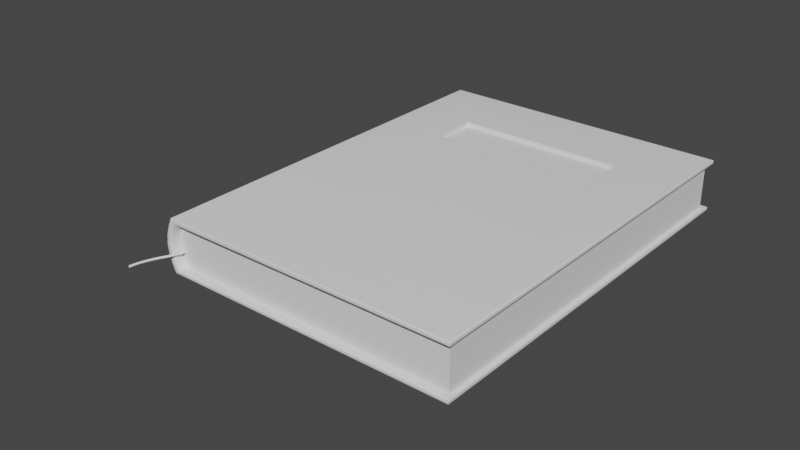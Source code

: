 # Source: Book2.blend  (saved by Blender 3.1.7; exported with 4.5.12 LTS)
import bpy
from mathutils import Matrix  # noqa: F401  (used for matrix-valued properties, if any)

bpy.ops.wm.read_factory_settings(use_empty=True)
scene = bpy.context.scene
scene.name = 'Scene'

# ---- node groups
ng_auto_smooth = bpy.data.node_groups.new('Auto Smooth', 'GeometryNodeTree')
_s = ng_auto_smooth.interface.new_socket(name='Geometry', in_out='OUTPUT', socket_type='NodeSocketGeometry')
_s = ng_auto_smooth.interface.new_socket(name='Geometry', in_out='INPUT', socket_type='NodeSocketGeometry')
_s = ng_auto_smooth.interface.new_socket(name='Angle', in_out='INPUT', socket_type='NodeSocketFloat')
_s.subtype = 'ANGLE'
_s.min_value = 0.0
_s.max_value = 3.142
ng_auto_smooth.is_modifier = True
_N = ng_auto_smooth.nodes; _L = ng_auto_smooth.links
n0 = _N.new('NodeGroupOutput'); n0.name = 'Group Output'; n0.location = (480, -100)
n1 = _N.new('NodeGroupInput'); n1.name = 'Group Input'; n1.location = (-420, -300)
n2 = _N.new('NodeGroupInput'); n2.name = 'Group Input.001'; n2.location = (-60, -100)
n3 = _N.new('GeometryNodeSetShadeSmooth'); n3.name = 'Set Shade Smooth'; n3.location = (120, -100)
n3.domain = 'EDGE'
n4 = _N.new('GeometryNodeSetShadeSmooth'); n4.name = 'Set Shade Smooth.001'; n4.location = (300, -100)
n5 = _N.new('GeometryNodeInputMeshEdgeAngle'); n5.name = 'Edge Angle'; n5.location = (-420, -220)
n6 = _N.new('GeometryNodeInputEdgeSmooth'); n6.name = 'Is Edge Smooth'; n6.location = (-60, -160)
n7 = _N.new('GeometryNodeInputShadeSmooth'); n7.name = 'Is Face Smooth'; n7.location = (-240, -340)
n8 = _N.new('FunctionNodeBooleanMath'); n8.name = 'Boolean Math'; n8.location = (-60, -220)
n9 = _N.new('FunctionNodeCompare'); n9.name = 'Compare'; n9.location = (-240, -180)
n9.operation = 'LESS_EQUAL'
_L.new(n5.outputs[0], n9.inputs[0])
_L.new(n4.outputs[0], n0.inputs[0])
_L.new(n1.outputs[1], n9.inputs[1])
_L.new(n9.outputs[0], n8.inputs[0])
_L.new(n7.outputs[0], n8.inputs[1])
_L.new(n2.outputs[0], n3.inputs[0])
_L.new(n6.outputs[0], n3.inputs[1])
_L.new(n3.outputs[0], n4.inputs[0])
_L.new(n8.outputs[0], n3.inputs[2])
n0.is_active_output = True

# ---- world
world_world = bpy.data.worlds.new('World'); scene.world = world_world
world_world.use_nodes = True; world_world.node_tree.nodes.clear()
_N = world_world.node_tree.nodes; _L = world_world.node_tree.links
n0 = _N.new('ShaderNodeOutputWorld'); n0.name = 'World Output'; n0.location = (300, 300)
n1 = _N.new('ShaderNodeBackground'); n1.name = 'Background'; n1.location = (10, 300)
n1.inputs[0].default_value = (0.05088, 0.05088, 0.05088, 1.0)
_L.new(n1.outputs[0], n0.inputs[0])
n0.is_active_output = True
world_world.color = (0.05088, 0.05088, 0.05088)
world_world.use_sun_shadow = False
world_world.sun_shadow_jitter_overblur = 0.0

# ---- meshes
me_003 = bpy.data.meshes.new('立方体.003')
me_003.from_pydata([(0.3853, 0.5089, 0.0722), (0.3853, 0.5089, 0.085), (0.3853, -0.6013, 0.0722), (0.3853, -0.6013, 0.085), (0.3853, 0.5089, -0.04035), (0.3853, 0.5089, -0.02755), (0.3853, 0.5089, -0.002613), (0.3853, 0.5089, 0.02233), (0.3853, 0.5089, 0.04726), (0.3853, -0.6013, -0.04035), (0.3853, -0.6013, -0.02755), (0.3853, -0.6013, -0.002613), (0.3853, -0.6013, 0.02233), (0.3853, -0.6013, 0.04726), (-0.4327, -0.5934, 0.07149), (-0.4403, -0.5934, 0.04687), (-0.4431, -0.5934, 0.02233), (-0.4403, -0.5934, -0.002218), (-0.4327, -0.5934, -0.02684), (-0.4327, 0.5009, 0.07149), (-0.4403, 0.5009, 0.04687), (-0.4431, 0.5009, 0.02233), (-0.4403, 0.5009, -0.002218), (-0.4327, 0.5009, -0.02684), (-0.4266, -0.5934, -0.04035), (-0.4266, 0.5009, 0.085), (-0.4266, 0.5009, -0.04035), (-0.4266, -0.5934, 0.085), (-0.4266, -0.6157, 0.085), (-0.4305, -0.6205, 0.08845), (-0.4272, -0.6181, 0.08546), (-0.4286, -0.6198, 0.08673), (-0.4266, -0.6157, -0.04035), (-0.4305, -0.6205, -0.0438), (-0.4272, -0.6181, -0.04081), (-0.4286, -0.6198, -0.04208), (-0.4266, 0.5232, 0.085), (-0.4305, 0.528, 0.08845), (-0.4272, 0.5256, 0.08546), (-0.4286, 0.5274, 0.08673), (-0.4266, 0.5232, -0.04035), (-0.4305, 0.528, -0.0438), (-0.4272, 0.5256, -0.04081), (-0.4286, 0.5274, -0.04208), (0.3949, -0.6156, 0.085), (0.3981, -0.6205, 0.08854), (0.3965, -0.618, 0.08548), (0.3977, -0.6198, 0.08677), (0.3981, -0.6205, -0.04389), (0.3949, -0.6156, -0.04035), (0.3977, -0.6198, -0.04212), (0.3965, -0.618, -0.04082), (0.3949, 0.5232, 0.085), (0.3981, 0.528, 0.08854), (0.3965, 0.5256, 0.08548), (0.3977, 0.5274, 0.08677), (0.3981, 0.528, -0.04389), (0.3949, 0.5232, -0.04035), (0.3977, 0.5274, -0.04212), (0.3965, 0.5256, -0.04082), (-0.4327, -0.6157, 0.07149), (-0.438, -0.6205, 0.07169), (-0.4334, -0.6181, 0.07152), (-0.4354, -0.6198, 0.07159), (-0.4403, -0.6157, 0.04687), (-0.4456, -0.6205, 0.04698), (-0.441, -0.6181, 0.04688), (-0.4429, -0.6198, 0.04692), (-0.4431, -0.6157, 0.02233), (-0.4484, -0.6205, 0.02233), (-0.4438, -0.6181, 0.02233), (-0.4457, -0.6198, 0.02233), (-0.4403, -0.6157, -0.002218), (-0.4456, -0.6205, -0.002327), (-0.441, -0.6181, -0.002233), (-0.4429, -0.6198, -0.002273), (-0.438, -0.6205, -0.02704), (-0.4327, -0.6157, -0.02684), (-0.4354, -0.6198, -0.02694), (-0.4334, -0.6181, -0.02687), (-0.4327, 0.5232, -0.02684), (-0.438, 0.528, -0.02704), (-0.4334, 0.5256, -0.02687), (-0.4354, 0.5274, -0.02694), (-0.4403, 0.5232, -0.002218), (-0.4456, 0.528, -0.002327), (-0.441, 0.5256, -0.002233), (-0.4429, 0.5274, -0.002273), (-0.4431, 0.5233, 0.02233), (-0.4484, 0.528, 0.02233), (-0.4438, 0.5256, 0.02233), (-0.4457, 0.5274, 0.02233), (-0.4403, 0.5232, 0.04687), (-0.4456, 0.528, 0.04698), (-0.441, 0.5256, 0.04688), (-0.4429, 0.5274, 0.04692), (-0.438, 0.528, 0.07169), (-0.4327, 0.5232, 0.07149), (-0.4354, 0.5274, 0.07159), (-0.4334, 0.5256, 0.07152), (-0.4516, -0.6158, -0.02755), (-0.4463, -0.6205, -0.02735), (-0.4509, -0.6181, -0.02752), (-0.4489, -0.6198, -0.02745), (-0.4364, -0.6205, -0.04904), (-0.4403, -0.6158, -0.05249), (-0.4384, -0.6198, -0.05076), (-0.4398, -0.6181, -0.05203), (-0.4516, 0.5234, 0.0722), (-0.4463, 0.528, 0.072), (-0.4509, 0.5257, 0.07218), (-0.4489, 0.5274, 0.0721), (-0.4364, 0.528, 0.09369), (-0.2633, 0.3258, 0.09714), (-0.4384, 0.5274, 0.09541), (-0.4398, 0.5257, 0.09668), (0.3981, 0.528, 0.0936), (0.2164, 0.3258, 0.09714), (0.3975, 0.5274, 0.09537), (0.3958, 0.5257, 0.09667), (-0.4364, 0.528, -0.04904), (-0.4403, 0.5234, -0.05249), (-0.4384, 0.5274, -0.05076), (-0.4398, 0.5257, -0.05203), (0.3934, 0.5234, -0.05249), (0.3981, 0.528, -0.04895), (0.3958, 0.5257, -0.05201), (0.3975, 0.5274, -0.05072), (0.3981, -0.6205, 0.0936), (0.2164, 0.1923, 0.09714), (0.3975, -0.6198, 0.09537), (0.3958, -0.6181, 0.09667), (0.3934, -0.6158, -0.05249), (0.3981, -0.6205, -0.04895), (0.3958, -0.6181, -0.05201), (0.3975, -0.6198, -0.05072), (-0.4364, -0.6205, 0.09369), (-0.2633, 0.1923, 0.09714), (-0.4384, -0.6198, 0.09541), (-0.4398, -0.6181, 0.09668), (-0.4463, -0.6205, 0.072), (-0.4516, -0.6158, 0.0722), (-0.4489, -0.6198, 0.0721), (-0.4509, -0.6181, 0.07218), (-0.454, -0.6205, 0.04715), (-0.4593, -0.6158, 0.04726), (-0.4566, -0.6198, 0.04721), (-0.4586, -0.6181, 0.04725), (-0.4569, -0.6205, 0.02233), (-0.4621, -0.6158, 0.02233), (-0.4595, -0.6198, 0.02233), (-0.4614, -0.6181, 0.02233), (-0.454, -0.6205, -0.002504), (-0.4593, -0.6158, -0.002613), (-0.4566, -0.6198, -0.002558), (-0.4586, -0.6181, -0.002598), (-0.4463, 0.528, -0.02735), (-0.4516, 0.5234, -0.02755), (-0.4489, 0.5274, -0.02745), (-0.4509, 0.5257, -0.02752), (-0.454, 0.528, -0.002504), (-0.4593, 0.5234, -0.002613), (-0.4566, 0.5274, -0.002558), (-0.4586, 0.5257, -0.002598), (-0.4569, 0.528, 0.02233), (-0.4621, 0.5234, 0.02233), (-0.4595, 0.5274, 0.02233), (-0.4614, 0.5257, 0.02233), (-0.454, 0.528, 0.04715), (-0.4593, 0.5234, 0.04726), (-0.4566, 0.5274, 0.04721), (-0.4586, 0.5257, 0.04725), (0.3934, 0.5234, 0.09714), (-0.4403, 0.5234, 0.09714), (0.3934, -0.6158, 0.09714), (-0.4403, -0.6158, 0.09714), (0.2164, 0.3258, 0.08481), (-0.2633, 0.3258, 0.08481), (0.2164, 0.1923, 0.08481), (-0.2633, 0.1923, 0.08481)], [], [(153, 161, 157, 100), (81, 156, 160, 85), (29, 136, 140, 61), (44, 3, 1, 52), (145, 169, 165, 149), (175, 173, 108, 141), (48, 133, 125, 56), (73, 152, 101, 76), (53, 116, 128, 45), (69, 148, 152, 73), (41, 120, 156, 81), (65, 144, 148, 69), (93, 168, 109, 96), (40, 26, 4, 57), (61, 140, 144, 65), (89, 164, 168, 93), (37, 112, 116, 53), (28, 44, 3, 27), (85, 160, 164, 89), (33, 104, 133, 48), (32, 24, 18, 77), (141, 108, 169, 145), (129, 137, 179, 178), (149, 165, 161, 153), (124, 132, 105, 121), (36, 97, 19, 25), (52, 1, 25, 36), (96, 109, 112, 37), (80, 40, 26, 23), (57, 4, 9, 49), (64, 15, 14, 60), (49, 9, 24, 32), (76, 101, 104, 33), (45, 128, 136, 29), (68, 16, 15, 64), (72, 17, 16, 68), (77, 18, 17, 72), (84, 80, 23, 22), (56, 125, 120, 41), (88, 84, 22, 21), (92, 88, 21, 20), (97, 92, 20, 19), (100, 157, 121, 105), (23, 5, 4, 26), (5, 10, 9, 4), (10, 18, 24, 9), (3, 27, 14, 2), (2, 14, 15, 13), (13, 15, 16, 12), (12, 16, 17, 11), (11, 17, 18, 10), (1, 3, 2, 0), (0, 2, 13, 8), (8, 13, 12, 7), (7, 12, 11, 6), (6, 11, 10, 5), (25, 1, 0, 19), (19, 0, 8, 20), (20, 8, 7, 21), (21, 7, 6, 22), (22, 6, 5, 23), (101, 103, 106, 104), (103, 102, 107, 106), (102, 100, 105, 107), (109, 111, 114, 112), (111, 110, 115, 114), (110, 108, 173, 115), (172, 119, 115, 173), (119, 118, 114, 115), (118, 116, 112, 114), (121, 124, 126, 123), (123, 122, 127, 126), (122, 120, 125, 127), (174, 131, 119, 172), (131, 130, 118, 119), (130, 128, 116, 118), (124, 132, 134, 126), (126, 127, 135, 134), (127, 125, 133, 135), (175, 139, 131, 174), (139, 138, 130, 131), (138, 136, 128, 130), (132, 105, 107, 134), (134, 135, 106, 107), (135, 133, 104, 106), (136, 138, 142, 140), (138, 139, 143, 142), (139, 175, 141, 143), (140, 142, 146, 144), (142, 143, 147, 146), (143, 141, 145, 147), (144, 146, 150, 148), (146, 147, 151, 150), (147, 151, 149, 145), (148, 150, 154, 152), (150, 151, 155, 154), (151, 149, 153, 155), (152, 154, 103, 101), (154, 155, 102, 103), (155, 153, 100, 102), (120, 122, 158, 156), (122, 123, 159, 158), (123, 121, 157, 159), (156, 158, 162, 160), (158, 159, 163, 162), (159, 157, 161, 163), (160, 162, 166, 164), (162, 163, 167, 166), (163, 161, 165, 167), (164, 166, 170, 168), (166, 167, 171, 170), (167, 165, 169, 171), (168, 170, 111, 109), (170, 171, 110, 111), (171, 169, 108, 110), (77, 79, 34, 32), (79, 78, 35, 34), (78, 76, 33, 35), (97, 99, 38, 36), (99, 98, 39, 38), (98, 96, 37, 39), (53, 55, 39, 37), (55, 39, 38, 54), (54, 52, 36, 38), (41, 56, 58, 43), (43, 42, 59, 58), (42, 40, 57, 59), (45, 47, 55, 53), (47, 46, 54, 55), (46, 44, 52, 54), (56, 58, 50, 48), (58, 59, 51, 50), (59, 57, 49, 51), (29, 31, 47, 45), (31, 30, 46, 47), (30, 28, 44, 46), (48, 50, 35, 33), (50, 51, 34, 35), (51, 49, 32, 34), (28, 30, 62, 60), (30, 31, 63, 62), (31, 29, 61, 63), (60, 62, 66, 64), (62, 63, 67, 66), (63, 61, 65, 67), (64, 66, 70, 68), (66, 67, 71, 70), (67, 65, 69, 71), (68, 70, 74, 72), (70, 71, 75, 74), (71, 69, 73, 75), (72, 74, 79, 77), (74, 75, 78, 79), (75, 73, 76, 78), (40, 80, 82, 42), (42, 43, 83, 82), (43, 41, 81, 83), (80, 84, 86, 82), (82, 83, 87, 86), (83, 81, 85, 87), (84, 86, 90, 88), (86, 87, 91, 90), (87, 85, 89, 91), (88, 90, 94, 92), (90, 91, 95, 94), (91, 89, 93, 95), (92, 94, 99, 97), (94, 95, 98, 99), (95, 93, 96, 98), (60, 14, 27, 28), (117, 172, 173, 113), (129, 174, 172, 117), (137, 175, 174, 129), (113, 173, 175, 137), (177, 179, 178, 176), (113, 177, 176, 117), (137, 179, 177, 113), (117, 176, 178, 129)])
me_003.polygons.foreach_set('use_smooth', [True] * 178)
_uv = me_003.uv_layers.new(name='UVマップ')
_uv.uv.foreach_set('vector', [0.5417, 0.001017, 0.5417, 0.249, 0.5833, 0.249, 0.5833, 0.001017, 0.5825, 0.2667, 0.583, 0.2565, 0.5415, 0.2564, 0.5412, 0.2667, 0.3895, 0.9832, 0.3808, 0.9933, 0.417, 0.9935, 0.4175, 0.9833, 0.3953, 0.75, 0.3953, 0.75, 0.3953, 0.5, 0.3953, 0.5, 0.4583, 0.001017, 0.4583, 0.249, 0.5, 0.249, 0.5, 0.001017, 0.375, 0.001017, 0.375, 0.249, 0.4167, 0.249, 0.4167, 0.001017, 0.6106, 0.75, 0.6191, 0.75, 0.6191, 0.5, 0.6106, 0.5, 0.5412, 0.9833, 0.5415, 0.9936, 0.583, 0.9935, 0.5825, 0.9833, 0.3894, 0.5, 0.3809, 0.5, 0.3809, 0.75, 0.3894, 0.75, 0.5, 0.9834, 0.5, 0.9937, 0.5415, 0.9936, 0.5412, 0.9833, 0.6105, 0.2668, 0.6192, 0.2567, 0.583, 0.2565, 0.5825, 0.2667, 0.4588, 0.9833, 0.4585, 0.9936, 0.5, 0.9937, 0.5, 0.9834, 0.4588, 0.2667, 0.4585, 0.2564, 0.417, 0.2565, 0.4175, 0.2667, 0.6047, 0.2734, 0.6047, 0.2734, 0.6047, 0.5, 0.6047, 0.5, 0.4175, 0.9833, 0.417, 0.9935, 0.4585, 0.9936, 0.4588, 0.9833, 0.5, 0.2666, 0.5, 0.2563, 0.4585, 0.2564, 0.4588, 0.2667, 0.3895, 0.2668, 0.3808, 0.2567, 0.3809, 0.5, 0.3894, 0.5, 0.3953, 0.9766, 0.3953, 0.75, 0.3953, 0.75, 0.3953, 0.9766, 0.5412, 0.2667, 0.5415, 0.2564, 0.5, 0.2563, 0.5, 0.2666, 0.6105, 0.9832, 0.6192, 0.9933, 0.6191, 0.75, 0.6106, 0.75, 0.6047, 0.9766, 0.6047, 0.9766, 0.5822, 0.9768, 0.5822, 0.9768, 0.4167, 0.001017, 0.4167, 0.249, 0.4583, 0.249, 0.4583, 0.001017, 0.3456, 0.7286, 0.153, 0.7286, 0.153, 0.7286, 0.3456, 0.7286, 0.5, 0.001017, 0.5, 0.249, 0.5417, 0.249, 0.5417, 0.001017, 0.6264, 0.501, 0.6264, 0.749, 0.875, 0.749, 0.875, 0.501, 0.3953, 0.2734, 0.4178, 0.2732, 0.4178, 0.2732, 0.3953, 0.2734, 0.3953, 0.5, 0.3953, 0.5, 0.3953, 0.2734, 0.3953, 0.2734, 0.4175, 0.2667, 0.417, 0.2565, 0.3808, 0.2567, 0.3895, 0.2668, 0.5822, 0.2732, 0.6047, 0.2734, 0.6047, 0.2734, 0.5822, 0.2732, 0.6047, 0.5, 0.6047, 0.5, 0.6047, 0.75, 0.6047, 0.75, 0.459, 0.977, 0.459, 0.977, 0.4178, 0.9768, 0.4178, 0.9768, 0.6047, 0.75, 0.6047, 0.75, 0.6047, 0.9766, 0.6047, 0.9766, 0.5825, 0.9833, 0.583, 0.9935, 0.6192, 0.9933, 0.6105, 0.9832, 0.3894, 0.75, 0.3809, 0.75, 0.3808, 0.9933, 0.3895, 0.9832, 0.5, 0.9771, 0.5, 0.9771, 0.459, 0.977, 0.459, 0.977, 0.541, 0.977, 0.541, 0.977, 0.5, 0.9771, 0.5, 0.9771, 0.5822, 0.9768, 0.5822, 0.9768, 0.541, 0.977, 0.541, 0.977, 0.541, 0.273, 0.5822, 0.2732, 0.5822, 0.2732, 0.541, 0.273, 0.6106, 0.5, 0.6191, 0.5, 0.6192, 0.2567, 0.6105, 0.2668, 0.5, 0.2729, 0.541, 0.273, 0.541, 0.273, 0.5, 0.2729, 0.459, 0.273, 0.5, 0.2729, 0.5, 0.2729, 0.459, 0.273, 0.4178, 0.2732, 0.459, 0.273, 0.459, 0.273, 0.4178, 0.2732, 0.5833, 0.001017, 0.5833, 0.249, 0.625, 0.249, 0.625, 0.001017, 0.5822, 0.2732, 0.5833, 0.5, 0.6047, 0.5, 0.6047, 0.2734, 0.5833, 0.5, 0.5833, 0.75, 0.6047, 0.75, 0.6047, 0.5, 0.5833, 0.75, 0.5822, 0.9768, 0.6047, 0.9766, 0.6047, 0.75, 0.3953, 0.75, 0.3953, 0.9766, 0.4178, 0.9768, 0.4167, 0.75, 0.4167, 0.75, 0.4178, 0.9768, 0.459, 0.977, 0.4583, 0.75, 0.4583, 0.75, 0.459, 0.977, 0.5, 0.9771, 0.5, 0.75, 0.5, 0.75, 0.5, 0.9771, 0.541, 0.977, 0.5417, 0.75, 0.5417, 0.75, 0.541, 0.977, 0.5822, 0.9768, 0.5833, 0.75, 0.3953, 0.5, 0.3953, 0.75, 0.4167, 0.75, 0.4167, 0.5, 0.4167, 0.5, 0.4167, 0.75, 0.4583, 0.75, 0.4583, 0.5, 0.4583, 0.5, 0.4583, 0.75, 0.5, 0.75, 0.5, 0.5, 0.5, 0.5, 0.5, 0.75, 0.5417, 0.75, 0.5417, 0.5, 0.5417, 0.5, 0.5417, 0.75, 0.5833, 0.75, 0.5833, 0.5, 0.3953, 0.2734, 0.3953, 0.5, 0.4167, 0.5, 0.4178, 0.2732, 0.4178, 0.2732, 0.4167, 0.5, 0.4583, 0.5, 0.459, 0.273, 0.459, 0.273, 0.4583, 0.5, 0.5, 0.5, 0.5, 0.2729, 0.5, 0.2729, 0.5, 0.5, 0.5417, 0.5, 0.541, 0.273, 0.541, 0.273, 0.5417, 0.5, 0.5833, 0.5, 0.5822, 0.2732, 0.583, 0.9935, 0.5832, 0.9968, 0.6221, 0.9967, 0.6192, 0.9933, 0.5848, 0.0, 0.5837, 0.0005085, 0.6247, 0.0005085, 0.6238, 0.0, 0.5837, 0.0005085, 0.5833, 0.001017, 0.625, 0.001017, 0.6247, 0.0005085, 0.417, 0.2565, 0.4168, 0.2532, 0.3779, 0.2533, 0.3808, 0.2567, 0.4168, 0.2532, 0.4163, 0.2495, 0.3753, 0.2495, 0.3779, 0.2533, 0.4163, 0.2495, 0.4167, 0.249, 0.375, 0.249, 0.3753, 0.2495, 0.3736, 0.501, 0.3743, 0.5005, 0.1252, 0.5005, 0.125, 0.501, 0.375, 0.4993, 0.378, 0.4998, 0.3779, 0.2533, 0.375, 0.2502, 0.378, 0.4998, 0.3809, 0.5, 0.3808, 0.2567, 0.3779, 0.2533, 0.875, 0.501, 0.6264, 0.501, 0.6257, 0.5005, 0.8748, 0.5005, 0.8748, 0.5005, 0.8744, 0.5, 0.6252, 0.5, 0.6257, 0.5005, 0.6221, 0.2533, 0.6192, 0.2567, 0.6191, 0.5, 0.622, 0.4998, 0.3736, 0.749, 0.3743, 0.7495, 0.3743, 0.5005, 0.3736, 0.501, 0.3743, 0.7495, 0.378, 0.7499, 0.378, 0.5001, 0.3743, 0.5005, 0.378, 0.7499, 0.3809, 0.75, 0.3809, 0.5, 0.378, 0.5001, 0.6264, 0.501, 0.6264, 0.749, 0.6257, 0.7495, 0.6257, 0.5005, 0.6257, 0.5005, 0.622, 0.5001, 0.622, 0.7499, 0.6257, 0.7495, 0.622, 0.5001, 0.6191, 0.5, 0.6191, 0.75, 0.622, 0.7499, 0.125, 0.749, 0.1252, 0.7495, 0.3743, 0.7495, 0.3736, 0.749, 0.375, 0.9998, 0.3779, 0.9967, 0.378, 0.7502, 0.375, 0.7507, 0.3779, 0.9967, 0.3808, 0.9933, 0.3809, 0.75, 0.378, 0.7502, 0.6264, 0.749, 0.875, 0.749, 0.8748, 0.7495, 0.6257, 0.7495, 0.6257, 0.7495, 0.6252, 0.75, 0.8744, 0.75, 0.8748, 0.7495, 0.622, 0.7502, 0.6191, 0.75, 0.6192, 0.9933, 0.6221, 0.9967, 0.3808, 0.9933, 0.3779, 0.9967, 0.4168, 0.9968, 0.417, 0.9935, 0.3779, 0.9967, 0.3753, 1.0, 0.4163, 1.0, 0.4168, 0.9968, 0.3753, 0.0005085, 0.375, 0.001017, 0.4167, 0.001017, 0.4163, 0.0005085, 0.417, 0.9935, 0.4168, 0.9968, 0.4584, 0.9968, 0.4585, 0.9936, 0.4168, 0.9968, 0.4167, 1.0, 0.458, 1.0, 0.4584, 0.9968, 0.4164, 0.0005085, 0.4167, 0.001017, 0.4583, 0.001017, 0.458, 0.0005085, 0.4585, 0.9936, 0.4584, 0.9968, 0.5, 0.9968, 0.5, 0.9937, 0.4584, 0.9968, 0.4583, 1.0, 0.4999, 1.0, 0.5, 0.9968, 0.4582, 0.0005085, 0.4999, 0.0005085, 0.5, 0.001017, 0.4583, 0.001017, 0.5, 0.9937, 0.5, 0.9968, 0.5416, 0.9968, 0.5415, 0.9936, 0.5, 0.9968, 0.5001, 1.0, 0.5417, 1.0, 0.5416, 0.9968, 0.5001, 0.0005085, 0.5, 0.001017, 0.5417, 0.001017, 0.5418, 0.0005085, 0.5415, 0.9936, 0.5416, 0.9968, 0.5832, 0.9968, 0.583, 0.9935, 0.5428, 0.0, 0.542, 0.0005085, 0.5836, 0.0005085, 0.5833, 0.0, 0.542, 0.0005085, 0.5417, 0.001017, 0.5833, 0.001017, 0.5836, 0.0005085, 0.6192, 0.2567, 0.6221, 0.2533, 0.5832, 0.2532, 0.583, 0.2565, 0.6221, 0.2533, 0.6247, 0.2495, 0.5837, 0.2495, 0.5832, 0.2532, 0.6247, 0.2495, 0.625, 0.249, 0.5833, 0.249, 0.5837, 0.2495, 0.583, 0.2565, 0.5832, 0.2532, 0.5416, 0.2532, 0.5415, 0.2564, 0.5832, 0.2532, 0.5837, 0.2495, 0.5419, 0.2495, 0.5416, 0.2532, 0.5837, 0.2495, 0.5833, 0.249, 0.5417, 0.249, 0.5419, 0.2495, 0.5415, 0.2564, 0.5416, 0.2532, 0.5, 0.2532, 0.5, 0.2563, 0.5416, 0.2532, 0.5419, 0.2495, 0.5, 0.2495, 0.5, 0.2532, 0.5419, 0.2495, 0.5417, 0.249, 0.5, 0.249, 0.5, 0.2495, 0.5, 0.2563, 0.5, 0.2532, 0.4584, 0.2532, 0.4585, 0.2564, 0.5, 0.2532, 0.5, 0.2495, 0.4581, 0.2495, 0.4584, 0.2532, 0.5, 0.2495, 0.5, 0.249, 0.4583, 0.249, 0.4581, 0.2495, 0.4585, 0.2564, 0.4584, 0.2532, 0.4168, 0.2532, 0.417, 0.2565, 0.4584, 0.2532, 0.4581, 0.2495, 0.4163, 0.2495, 0.4168, 0.2532, 0.4581, 0.2495, 0.4583, 0.249, 0.4167, 0.249, 0.4163, 0.2495, 0.5822, 0.9768, 0.5818, 0.9768, 0.6049, 0.9766, 0.6047, 0.9766, 0.5818, 0.9768, 0.5823, 0.98, 0.6076, 0.9799, 0.6049, 0.9766, 0.5823, 0.98, 0.5825, 0.9833, 0.6105, 0.9832, 0.6076, 0.9799, 0.4178, 0.2732, 0.4182, 0.2732, 0.3951, 0.2734, 0.3953, 0.2734, 0.4182, 0.2732, 0.4177, 0.27, 0.3924, 0.2701, 0.3951, 0.2734, 0.4177, 0.27, 0.4175, 0.2667, 0.3895, 0.2668, 0.3924, 0.2701, 0.3894, 0.5, 0.3923, 0.5, 0.3924, 0.2701, 0.3895, 0.2668, 0.3923, 0.5, 0.3924, 0.2701, 0.3951, 0.2734, 0.3953, 0.5, 0.3953, 0.5, 0.3953, 0.5, 0.3953, 0.2734, 0.3951, 0.2734, 0.6105, 0.2668, 0.6106, 0.5, 0.6077, 0.5, 0.6076, 0.2701, 0.6076, 0.2701, 0.6049, 0.2734, 0.6047, 0.5, 0.6077, 0.5, 0.6049, 0.2734, 0.6047, 0.2734, 0.6047, 0.5, 0.6047, 0.5, 0.3894, 0.75, 0.3923, 0.75, 0.3923, 0.5, 0.3894, 0.5, 0.3923, 0.75, 0.3953, 0.75, 0.3953, 0.5, 0.3923, 0.5, 0.3953, 0.75, 0.3953, 0.75, 0.3953, 0.5, 0.3953, 0.5, 0.6106, 0.5, 0.6077, 0.5, 0.6077, 0.75, 0.6106, 0.75, 0.6077, 0.5, 0.6047, 0.5, 0.6047, 0.75, 0.6077, 0.75, 0.6047, 0.5, 0.6047, 0.5, 0.6047, 0.75, 0.6047, 0.75, 0.3895, 0.9832, 0.3924, 0.9799, 0.3923, 0.75, 0.3894, 0.75, 0.3924, 0.9799, 0.3951, 0.9766, 0.3953, 0.75, 0.3923, 0.75, 0.3951, 0.9766, 0.3953, 0.9766, 0.3953, 0.75, 0.3953, 0.75, 0.6106, 0.75, 0.6077, 0.75, 0.6076, 0.9799, 0.6105, 0.9832, 0.6077, 0.75, 0.6047, 0.75, 0.6049, 0.9766, 0.6076, 0.9799, 0.6047, 0.75, 0.6047, 0.75, 0.6047, 0.9766, 0.6049, 0.9766, 0.3953, 0.9766, 0.3951, 0.9766, 0.4182, 0.9768, 0.4178, 0.9768, 0.3951, 0.9766, 0.3924, 0.9799, 0.4177, 0.98, 0.4182, 0.9768, 0.3924, 0.9799, 0.3895, 0.9832, 0.4175, 0.9833, 0.4177, 0.98, 0.4178, 0.9768, 0.4182, 0.9768, 0.4592, 0.977, 0.459, 0.977, 0.4182, 0.9768, 0.4177, 0.98, 0.4589, 0.9802, 0.4592, 0.977, 0.4177, 0.98, 0.4175, 0.9833, 0.4588, 0.9833, 0.4589, 0.9802, 0.459, 0.977, 0.4592, 0.977, 0.5, 0.9771, 0.5, 0.9771, 0.4592, 0.977, 0.4589, 0.9802, 0.5, 0.9802, 0.5, 0.9771, 0.4589, 0.9802, 0.4588, 0.9833, 0.5, 0.9834, 0.5, 0.9802, 0.5, 0.9771, 0.5, 0.9771, 0.5408, 0.977, 0.541, 0.977, 0.5, 0.9771, 0.5, 0.9802, 0.5411, 0.9801, 0.5408, 0.977, 0.5, 0.9802, 0.5, 0.9834, 0.5412, 0.9833, 0.5411, 0.9801, 0.541, 0.977, 0.5408, 0.977, 0.5818, 0.9768, 0.5822, 0.9768, 0.5408, 0.977, 0.5411, 0.9801, 0.5823, 0.98, 0.5818, 0.9768, 0.5411, 0.9801, 0.5412, 0.9833, 0.5825, 0.9833, 0.5823, 0.98, 0.6047, 0.2734, 0.5822, 0.2732, 0.5818, 0.2732, 0.6049, 0.2734, 0.6049, 0.2734, 0.6076, 0.2701, 0.5823, 0.27, 0.5818, 0.2732, 0.6076, 0.2701, 0.6105, 0.2668, 0.5825, 0.2667, 0.5823, 0.27, 0.5822, 0.2732, 0.541, 0.273, 0.5408, 0.273, 0.5818, 0.2732, 0.5818, 0.2732, 0.5823, 0.27, 0.5411, 0.2698, 0.5408, 0.273, 0.5823, 0.27, 0.5825, 0.2667, 0.5412, 0.2667, 0.5411, 0.2698, 0.541, 0.273, 0.5408, 0.273, 0.5, 0.2729, 0.5, 0.2729, 0.5408, 0.273, 0.5411, 0.2698, 0.5, 0.2698, 0.5, 0.2729, 0.5411, 0.2698, 0.5412, 0.2667, 0.5, 0.2666, 0.5, 0.2698, 0.5, 0.2729, 0.5, 0.2729, 0.4592, 0.273, 0.459, 0.273, 0.5, 0.2729, 0.5, 0.2698, 0.4589, 0.2699, 0.4592, 0.273, 0.5, 0.2698, 0.5, 0.2666, 0.4588, 0.2667, 0.4589, 0.2699, 0.459, 0.273, 0.4592, 0.273, 0.4182, 0.2732, 0.4178, 0.2732, 0.4592, 0.273, 0.4589, 0.2699, 0.4177, 0.27, 0.4182, 0.2732, 0.4589, 0.2699, 0.4588, 0.2667, 0.4175, 0.2667, 0.4177, 0.27, 0.4178, 0.9768, 0.4178, 0.9768, 0.3953, 0.9766, 0.3953, 0.9766, 0.3456, 0.5214, 0.3736, 0.501, 0.125, 0.501, 0.153, 0.5214, 0.3456, 0.7286, 0.3736, 0.749, 0.3736, 0.501, 0.3456, 0.5214, 0.153, 0.7286, 0.125, 0.749, 0.3736, 0.749, 0.3456, 0.7286, 0.153, 0.5214, 0.125, 0.501, 0.125, 0.749, 0.153, 0.7286, 0.153, 0.5214, 0.153, 0.7286, 0.3456, 0.7286, 0.3456, 0.5214, 0.153, 0.5214, 0.153, 0.5214, 0.3456, 0.5214, 0.3456, 0.5214, 0.153, 0.7286, 0.153, 0.7286, 0.153, 0.5214, 0.153, 0.5214, 0.3456, 0.5214, 0.3456, 0.5214, 0.3456, 0.7286, 0.3456, 0.7286])
me_003.use_remesh_fix_poles = True
me_003.use_remesh_preserve_attributes = False
me_003.update()

# ---- curves / text
cu_x = bpy.data.curves.new('ベジエカーブ', 'CURVE')
cu_x.dimensions = '3D'
_sp = cu_x.splines.new('BEZIER'); _sp.bezier_points.add(1)
_sp.bezier_points.foreach_set('co', [-1.0, 0.0, 0.0, 1.0, 0.0, 0.0])
_sp.bezier_points.foreach_set('handle_left', [-1.5, -0.5, 0.0, 0.0, 0.0, 0.0])
_sp.bezier_points.foreach_set('handle_right', [-0.5, 0.5, 0.0, 2.0, 0.0, 0.0])
for _p, _l, _r in zip(_sp.bezier_points, ['ALIGNED', 'ALIGNED'], ['ALIGNED', 'ALIGNED']): _p.handle_left_type = _l; _p.handle_right_type = _r
_sp.order_u = 0
_sp.order_v = 0
cu_x.use_path = True
cu_x.bevel_depth = 0.02
cu_x.fill_mode = 'FULL'

# ---- objects
ob_x = bpy.data.objects.new('立方体', me_003)
ob_x_1 = bpy.data.objects.new('ベジエカーブ', cu_x)

# ---- transforms, parenting, visibility, modifiers, constraints
ob_x.location = (0.0, 0.0, 0.0)
_m = ob_x.modifiers.new('Auto Smooth', 'NODES')
_m.node_group = ng_auto_smooth
_gi = [s.identifier for s in ng_auto_smooth.interface.items_tree if s.item_type == 'SOCKET' and s.in_out == 'INPUT']
_m[_gi[1]] = 0.5236  # Angle
ob_x_1.location = (-0.4636, -0.6359, 0.001762)
ob_x_1.rotation_euler = (0.0, -0.0, 1.48)
ob_x_1.scale = (-0.09232, -0.1541, -0.1545)

# ---- collection membership
scene.collection.objects.link(ob_x)
scene.collection.objects.link(ob_x_1)

# ---- scene / render settings (as saved in the file)
scene.frame_start = 1; scene.frame_end = 250; scene.frame_set(1)
scene.render.engine = 'BLENDER_EEVEE_NEXT'
scene.cycles.sampling_pattern = 'TABULATED_SOBOL'
scene.cycles.use_light_tree = False
scene.view_settings.view_transform = 'Filmic'
bpy.context.view_layer.update()

# ---- added for rendering (the .blend has no active camera and no usable light): camera, sun
cam_auto = bpy.data.cameras.new('AutoCamera')
cam_auto.lens = 50.0
cam_auto.sensor_width = 36.0
cam_auto.clip_end = 1000.0
ob_auto_camera = bpy.data.objects.new('AutoCamera', cam_auto)
scene.collection.objects.link(ob_auto_camera)
ob_auto_camera.location = (1.48865, -2.08069, 1.28698)
ob_auto_camera.rotation_euler = (1.09748, -7.21219e-08, 0.694738)
scene.camera = ob_auto_camera
light_auto_sun = bpy.data.lights.new('AutoSun', 'SUN')
light_auto_sun.energy = 3.0
light_auto_sun.angle = 0.0523599
ob_auto_sun = bpy.data.objects.new('AutoSun', light_auto_sun)
scene.collection.objects.link(ob_auto_sun)
ob_auto_sun.rotation_euler = (0.872665, 0.174533, 0.523599)
bpy.context.view_layer.update()
